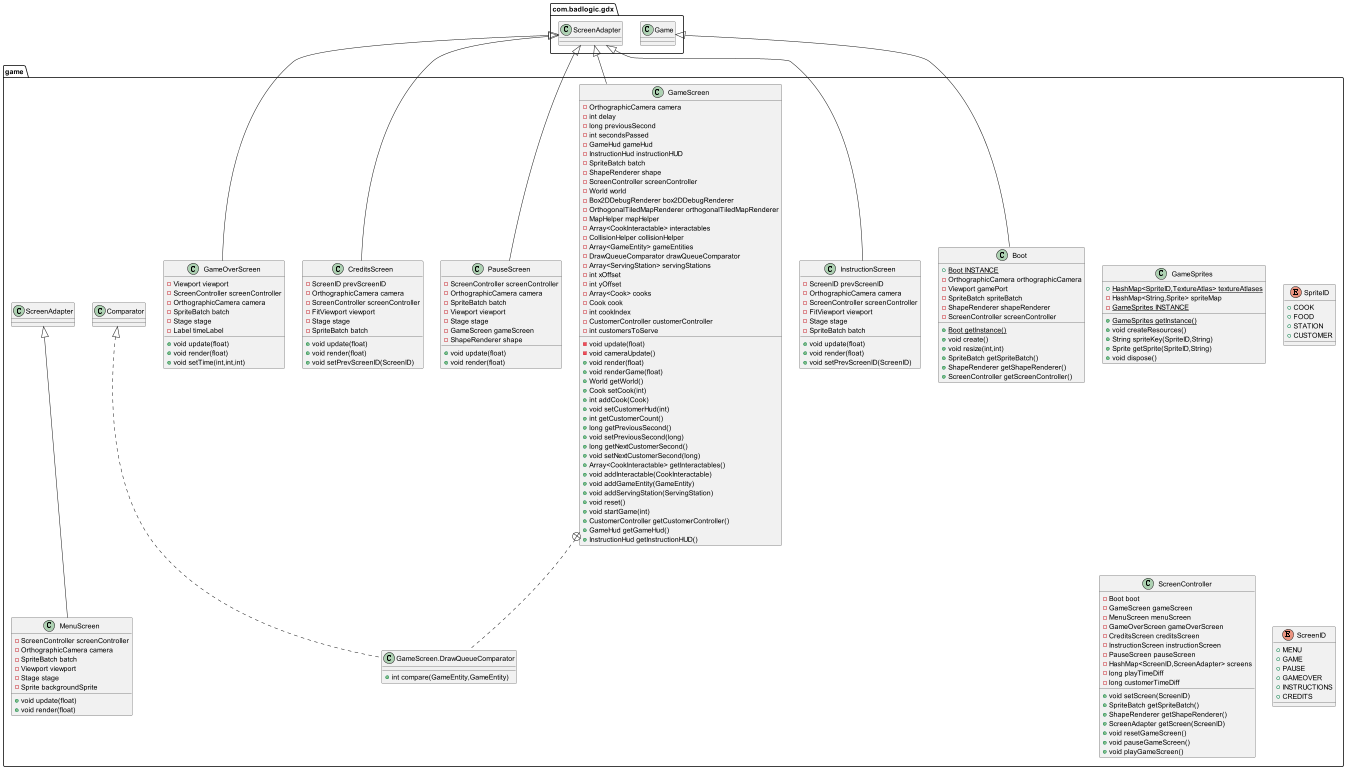

The diagram above was rendered by PlantUML. Its source (embedded in the PNG):
@startuml
class game.Boot {
+ {static} Boot INSTANCE
- OrthographicCamera orthographicCamera
- Viewport gamePort
- SpriteBatch spriteBatch
- ShapeRenderer shapeRenderer
- ScreenController screenController
+ {static} Boot getInstance()
+ void create()
+ void resize(int,int)
+ SpriteBatch getSpriteBatch()
+ ShapeRenderer getShapeRenderer()
+ ScreenController getScreenController()
}
class game.MenuScreen {
- ScreenController screenController
- OrthographicCamera camera
- SpriteBatch batch
- Viewport viewport
- Stage stage
- Sprite backgroundSprite
+ void update(float)
+ void render(float)
}
class game.GameSprites {
+ {static} HashMap<SpriteID,TextureAtlas> textureAtlases
- HashMap<String,Sprite> spriteMap
- {static} GameSprites INSTANCE
+ {static} GameSprites getInstance()
+ void createResources()
+ String spriteKey(SpriteID,String)
+ Sprite getSprite(SpriteID,String)
+ void dispose()
}
enum game.SpriteID {
+  COOK
+  FOOD
+  STATION
+  CUSTOMER
}
class game.InstructionScreen {
- ScreenID prevScreenID
- OrthographicCamera camera
- ScreenController screenController
- FitViewport viewport
- Stage stage
- SpriteBatch batch
+ void update(float)
+ void render(float)
+ void setPrevScreenID(ScreenID)
}
class game.GameScreen {
- OrthographicCamera camera
- int delay
- long previousSecond
- int secondsPassed
- GameHud gameHud
- InstructionHud instructionHUD
- SpriteBatch batch
- ShapeRenderer shape
- ScreenController screenController
- World world
- Box2DDebugRenderer box2DDebugRenderer
- OrthogonalTiledMapRenderer orthogonalTiledMapRenderer
- MapHelper mapHelper
- Array<CookInteractable> interactables
- CollisionHelper collisionHelper
- Array<GameEntity> gameEntities
- DrawQueueComparator drawQueueComparator
- Array<ServingStation> servingStations
- int xOffset
- int yOffset
- Array<Cook> cooks
- Cook cook
- int cookIndex
- CustomerController customerController
- int customersToServe
- void update(float)
- void cameraUpdate()
+ void render(float)
+ void renderGame(float)
+ World getWorld()
+ Cook setCook(int)
+ int addCook(Cook)
+ void setCustomerHud(int)
+ int getCustomerCount()
+ long getPreviousSecond()
+ void setPreviousSecond(long)
+ long getNextCustomerSecond()
+ void setNextCustomerSecond(long)
+ Array<CookInteractable> getInteractables()
+ void addInteractable(CookInteractable)
+ void addGameEntity(GameEntity)
+ void addServingStation(ServingStation)
+ void reset()
+ void startGame(int)
+ CustomerController getCustomerController()
+ GameHud getGameHud()
+ InstructionHud getInstructionHUD()
}
class game.GameScreen.DrawQueueComparator {
+ int compare(GameEntity,GameEntity)
}
class game.PauseScreen {
- ScreenController screenController
- OrthographicCamera camera
- SpriteBatch batch
- Viewport viewport
- Stage stage
- GameScreen gameScreen
- ShapeRenderer shape
+ void update(float)
+ void render(float)
}
class game.ScreenController {
- Boot boot
- GameScreen gameScreen
- MenuScreen menuScreen
- GameOverScreen gameOverScreen
- CreditsScreen creditsScreen
- InstructionScreen instructionScreen
- PauseScreen pauseScreen
- HashMap<ScreenID,ScreenAdapter> screens
- long playTimeDiff
- long customerTimeDiff
+ void setScreen(ScreenID)
+ SpriteBatch getSpriteBatch()
+ ShapeRenderer getShapeRenderer()
+ ScreenAdapter getScreen(ScreenID)
+ void resetGameScreen()
+ void pauseGameScreen()
+ void playGameScreen()
}
enum game.ScreenID {
+  MENU
+  GAME
+  PAUSE
+  GAMEOVER
+  INSTRUCTIONS
+  CREDITS
}
class game.CreditsScreen {
- ScreenID prevScreenID
- OrthographicCamera camera
- ScreenController screenController
- FitViewport viewport
- Stage stage
- SpriteBatch batch
+ void update(float)
+ void render(float)
+ void setPrevScreenID(ScreenID)
}
class game.GameOverScreen {
- Viewport viewport
- ScreenController screenController
- OrthographicCamera camera
- SpriteBatch batch
- Stage stage
- Label timeLabel
+ void update(float)
+ void render(float)
+ void setTime(int,int,int)
}


com.badlogic.gdx.Game <|-- game.Boot
game.ScreenAdapter <|-- game.MenuScreen
com.badlogic.gdx.ScreenAdapter <|-- game.InstructionScreen
com.badlogic.gdx.ScreenAdapter <|-- game.GameScreen
game.GameScreen +.. game.GameScreen.DrawQueueComparator
game.Comparator <|.. game.GameScreen.DrawQueueComparator
com.badlogic.gdx.ScreenAdapter <|-- game.PauseScreen
com.badlogic.gdx.ScreenAdapter <|-- game.CreditsScreen
com.badlogic.gdx.ScreenAdapter <|-- game.GameOverScreen
@enduml